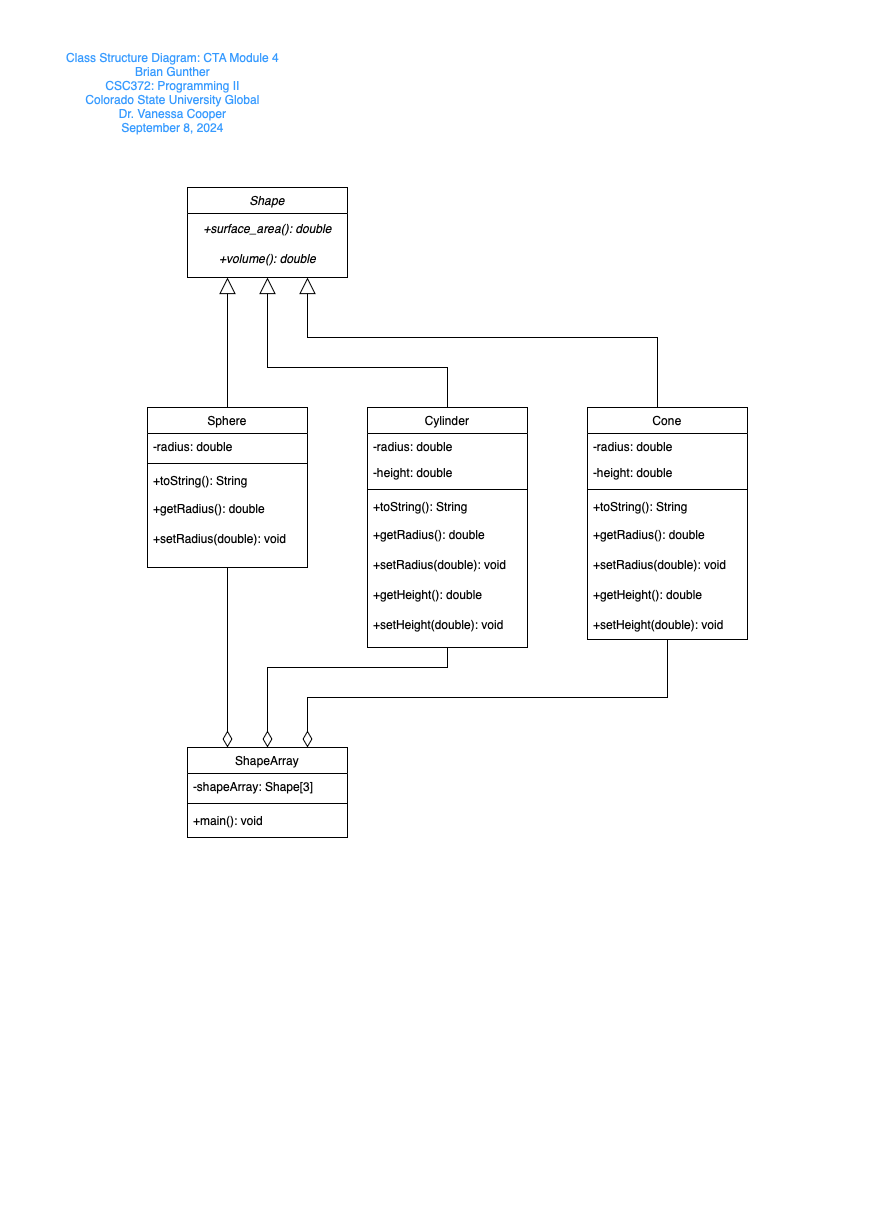

The diagram above was exported from draw.io. Its source (the exported page's mxGraphModel, read from the mxfile embedded in the PNG):
<mxGraphModel dx="1209" dy="675" grid="1" gridSize="10" guides="1" tooltips="1" connect="1" arrows="1" fold="1" page="1" pageScale="1" pageWidth="827" pageHeight="1169" math="0" shadow="0">
  <root>
    <mxCell id="WIyWlLk6GJQsqaUBKTNV-0" />
    <mxCell id="WIyWlLk6GJQsqaUBKTNV-1" parent="WIyWlLk6GJQsqaUBKTNV-0" />
    <mxCell id="zkfFHV4jXpPFQw0GAbJ--0" value="Shape" style="swimlane;fontStyle=2;align=center;verticalAlign=top;childLayout=stackLayout;horizontal=1;startSize=26;horizontalStack=0;resizeParent=1;resizeLast=0;collapsible=1;marginBottom=0;rounded=0;shadow=0;strokeWidth=1;" parent="WIyWlLk6GJQsqaUBKTNV-1" vertex="1">
      <mxGeometry x="160" y="160" width="160" height="90" as="geometry">
        <mxRectangle x="230" y="140" width="160" height="26" as="alternateBounds" />
      </mxGeometry>
    </mxCell>
    <mxCell id="Kp1HG07KLUtbLmoeH-ok-0" value="&lt;i&gt;+surface_area(): double&lt;/i&gt;" style="text;html=1;align=center;verticalAlign=middle;resizable=0;points=[];autosize=1;strokeColor=none;fillColor=none;" vertex="1" parent="zkfFHV4jXpPFQw0GAbJ--0">
      <mxGeometry y="26" width="160" height="30" as="geometry" />
    </mxCell>
    <mxCell id="Kp1HG07KLUtbLmoeH-ok-1" value="&lt;i&gt;+volume(): double&lt;/i&gt;" style="text;html=1;align=center;verticalAlign=middle;resizable=0;points=[];autosize=1;strokeColor=none;fillColor=none;" vertex="1" parent="zkfFHV4jXpPFQw0GAbJ--0">
      <mxGeometry y="56" width="160" height="30" as="geometry" />
    </mxCell>
    <mxCell id="Kp1HG07KLUtbLmoeH-ok-16" style="edgeStyle=orthogonalEdgeStyle;rounded=0;orthogonalLoop=1;jettySize=auto;html=1;exitX=0.5;exitY=0;exitDx=0;exitDy=0;entryX=0.25;entryY=1;entryDx=0;entryDy=0;endArrow=block;endFill=0;endSize=14;" edge="1" parent="WIyWlLk6GJQsqaUBKTNV-1" source="zkfFHV4jXpPFQw0GAbJ--6" target="zkfFHV4jXpPFQw0GAbJ--0">
      <mxGeometry relative="1" as="geometry" />
    </mxCell>
    <mxCell id="Kp1HG07KLUtbLmoeH-ok-23" style="edgeStyle=orthogonalEdgeStyle;rounded=0;orthogonalLoop=1;jettySize=auto;html=1;exitX=0.5;exitY=1;exitDx=0;exitDy=0;entryX=0.25;entryY=0;entryDx=0;entryDy=0;endArrow=diamondThin;endFill=0;startSize=6;endSize=14;" edge="1" parent="WIyWlLk6GJQsqaUBKTNV-1" source="zkfFHV4jXpPFQw0GAbJ--6" target="Kp1HG07KLUtbLmoeH-ok-18">
      <mxGeometry relative="1" as="geometry" />
    </mxCell>
    <mxCell id="zkfFHV4jXpPFQw0GAbJ--6" value="Sphere" style="swimlane;fontStyle=0;align=center;verticalAlign=top;childLayout=stackLayout;horizontal=1;startSize=26;horizontalStack=0;resizeParent=1;resizeLast=0;collapsible=1;marginBottom=0;rounded=0;shadow=0;strokeWidth=1;" parent="WIyWlLk6GJQsqaUBKTNV-1" vertex="1">
      <mxGeometry x="120" y="380" width="160" height="160" as="geometry">
        <mxRectangle x="130" y="380" width="160" height="26" as="alternateBounds" />
      </mxGeometry>
    </mxCell>
    <mxCell id="zkfFHV4jXpPFQw0GAbJ--7" value="-radius: double" style="text;align=left;verticalAlign=top;spacingLeft=4;spacingRight=4;overflow=hidden;rotatable=0;points=[[0,0.5],[1,0.5]];portConstraint=eastwest;" parent="zkfFHV4jXpPFQw0GAbJ--6" vertex="1">
      <mxGeometry y="26" width="160" height="26" as="geometry" />
    </mxCell>
    <mxCell id="zkfFHV4jXpPFQw0GAbJ--9" value="" style="line;html=1;strokeWidth=1;align=left;verticalAlign=middle;spacingTop=-1;spacingLeft=3;spacingRight=3;rotatable=0;labelPosition=right;points=[];portConstraint=eastwest;" parent="zkfFHV4jXpPFQw0GAbJ--6" vertex="1">
      <mxGeometry y="52" width="160" height="8" as="geometry" />
    </mxCell>
    <mxCell id="zkfFHV4jXpPFQw0GAbJ--10" value="+toString(): String " style="text;align=left;verticalAlign=top;spacingLeft=4;spacingRight=4;overflow=hidden;rotatable=0;points=[[0,0.5],[1,0.5]];portConstraint=eastwest;fontStyle=0" parent="zkfFHV4jXpPFQw0GAbJ--6" vertex="1">
      <mxGeometry y="60" width="160" height="26" as="geometry" />
    </mxCell>
    <mxCell id="Kp1HG07KLUtbLmoeH-ok-29" value="+getRadius(): double" style="text;html=1;align=left;verticalAlign=middle;resizable=0;points=[];autosize=1;strokeColor=none;fillColor=none;spacingLeft=4;" vertex="1" parent="zkfFHV4jXpPFQw0GAbJ--6">
      <mxGeometry y="86" width="160" height="30" as="geometry" />
    </mxCell>
    <mxCell id="Kp1HG07KLUtbLmoeH-ok-30" value="+setRadius(double): void" style="text;html=1;align=left;verticalAlign=middle;resizable=0;points=[];autosize=1;strokeColor=none;fillColor=none;spacingLeft=4;" vertex="1" parent="zkfFHV4jXpPFQw0GAbJ--6">
      <mxGeometry y="116" width="160" height="30" as="geometry" />
    </mxCell>
    <mxCell id="Kp1HG07KLUtbLmoeH-ok-15" style="edgeStyle=orthogonalEdgeStyle;rounded=0;orthogonalLoop=1;jettySize=auto;html=1;exitX=0.5;exitY=0;exitDx=0;exitDy=0;entryX=0.75;entryY=1;entryDx=0;entryDy=0;endArrow=block;endFill=0;endSize=14;" edge="1" parent="WIyWlLk6GJQsqaUBKTNV-1" source="Kp1HG07KLUtbLmoeH-ok-2" target="zkfFHV4jXpPFQw0GAbJ--0">
      <mxGeometry relative="1" as="geometry">
        <Array as="points">
          <mxPoint x="630" y="380" />
          <mxPoint x="630" y="310" />
          <mxPoint x="280" y="310" />
        </Array>
      </mxGeometry>
    </mxCell>
    <mxCell id="Kp1HG07KLUtbLmoeH-ok-25" style="edgeStyle=orthogonalEdgeStyle;rounded=0;orthogonalLoop=1;jettySize=auto;html=1;exitX=0.5;exitY=1;exitDx=0;exitDy=0;entryX=0.75;entryY=0;entryDx=0;entryDy=0;endArrow=diamondThin;endFill=0;endSize=14;" edge="1" parent="WIyWlLk6GJQsqaUBKTNV-1" source="Kp1HG07KLUtbLmoeH-ok-2" target="Kp1HG07KLUtbLmoeH-ok-18">
      <mxGeometry relative="1" as="geometry">
        <Array as="points">
          <mxPoint x="640" y="670" />
          <mxPoint x="280" y="670" />
        </Array>
      </mxGeometry>
    </mxCell>
    <mxCell id="Kp1HG07KLUtbLmoeH-ok-2" value="Cone" style="swimlane;fontStyle=0;align=center;verticalAlign=top;childLayout=stackLayout;horizontal=1;startSize=26;horizontalStack=0;resizeParent=1;resizeLast=0;collapsible=1;marginBottom=0;rounded=0;shadow=0;strokeWidth=1;" vertex="1" parent="WIyWlLk6GJQsqaUBKTNV-1">
      <mxGeometry x="560" y="380" width="160" height="232" as="geometry">
        <mxRectangle x="130" y="380" width="160" height="26" as="alternateBounds" />
      </mxGeometry>
    </mxCell>
    <mxCell id="Kp1HG07KLUtbLmoeH-ok-3" value="-radius: double" style="text;align=left;verticalAlign=top;spacingLeft=4;spacingRight=4;overflow=hidden;rotatable=0;points=[[0,0.5],[1,0.5]];portConstraint=eastwest;" vertex="1" parent="Kp1HG07KLUtbLmoeH-ok-2">
      <mxGeometry y="26" width="160" height="26" as="geometry" />
    </mxCell>
    <mxCell id="Kp1HG07KLUtbLmoeH-ok-4" value="-height: double" style="text;align=left;verticalAlign=top;spacingLeft=4;spacingRight=4;overflow=hidden;rotatable=0;points=[[0,0.5],[1,0.5]];portConstraint=eastwest;rounded=0;shadow=0;html=0;" vertex="1" parent="Kp1HG07KLUtbLmoeH-ok-2">
      <mxGeometry y="52" width="160" height="26" as="geometry" />
    </mxCell>
    <mxCell id="Kp1HG07KLUtbLmoeH-ok-5" value="" style="line;html=1;strokeWidth=1;align=left;verticalAlign=middle;spacingTop=-1;spacingLeft=3;spacingRight=3;rotatable=0;labelPosition=right;points=[];portConstraint=eastwest;" vertex="1" parent="Kp1HG07KLUtbLmoeH-ok-2">
      <mxGeometry y="78" width="160" height="8" as="geometry" />
    </mxCell>
    <mxCell id="Kp1HG07KLUtbLmoeH-ok-6" value="+toString(): String" style="text;align=left;verticalAlign=top;spacingLeft=4;spacingRight=4;overflow=hidden;rotatable=0;points=[[0,0.5],[1,0.5]];portConstraint=eastwest;fontStyle=0" vertex="1" parent="Kp1HG07KLUtbLmoeH-ok-2">
      <mxGeometry y="86" width="160" height="26" as="geometry" />
    </mxCell>
    <mxCell id="Kp1HG07KLUtbLmoeH-ok-35" value="+getRadius(): double" style="text;html=1;align=left;verticalAlign=middle;resizable=0;points=[];autosize=1;strokeColor=none;fillColor=none;spacingLeft=4;" vertex="1" parent="Kp1HG07KLUtbLmoeH-ok-2">
      <mxGeometry y="112" width="160" height="30" as="geometry" />
    </mxCell>
    <mxCell id="Kp1HG07KLUtbLmoeH-ok-36" value="+setRadius(double): void" style="text;html=1;align=left;verticalAlign=middle;resizable=0;points=[];autosize=1;strokeColor=none;fillColor=none;spacingLeft=4;" vertex="1" parent="Kp1HG07KLUtbLmoeH-ok-2">
      <mxGeometry y="142" width="160" height="30" as="geometry" />
    </mxCell>
    <mxCell id="Kp1HG07KLUtbLmoeH-ok-37" value="+getHeight(): double" style="text;html=1;align=left;verticalAlign=middle;resizable=0;points=[];autosize=1;strokeColor=none;fillColor=none;spacingLeft=4;" vertex="1" parent="Kp1HG07KLUtbLmoeH-ok-2">
      <mxGeometry y="172" width="160" height="30" as="geometry" />
    </mxCell>
    <mxCell id="Kp1HG07KLUtbLmoeH-ok-38" value="+setHeight(double): void" style="text;html=1;align=left;verticalAlign=middle;resizable=0;points=[];autosize=1;strokeColor=none;fillColor=none;spacingLeft=4;" vertex="1" parent="Kp1HG07KLUtbLmoeH-ok-2">
      <mxGeometry y="202" width="160" height="30" as="geometry" />
    </mxCell>
    <mxCell id="Kp1HG07KLUtbLmoeH-ok-14" style="edgeStyle=orthogonalEdgeStyle;rounded=0;orthogonalLoop=1;jettySize=auto;html=1;exitX=0.5;exitY=0;exitDx=0;exitDy=0;endArrow=block;endFill=0;entryX=0.5;entryY=1;entryDx=0;entryDy=0;endSize=14;" edge="1" parent="WIyWlLk6GJQsqaUBKTNV-1" source="Kp1HG07KLUtbLmoeH-ok-8" target="zkfFHV4jXpPFQw0GAbJ--0">
      <mxGeometry relative="1" as="geometry">
        <mxPoint x="420" y="350" as="targetPoint" />
        <Array as="points">
          <mxPoint x="420" y="340" />
          <mxPoint x="240" y="340" />
        </Array>
      </mxGeometry>
    </mxCell>
    <mxCell id="Kp1HG07KLUtbLmoeH-ok-24" style="edgeStyle=orthogonalEdgeStyle;rounded=0;orthogonalLoop=1;jettySize=auto;html=1;exitX=0.5;exitY=1;exitDx=0;exitDy=0;entryX=0.5;entryY=0;entryDx=0;entryDy=0;endArrow=diamondThin;endFill=0;endSize=14;" edge="1" parent="WIyWlLk6GJQsqaUBKTNV-1" source="Kp1HG07KLUtbLmoeH-ok-8" target="Kp1HG07KLUtbLmoeH-ok-18">
      <mxGeometry relative="1" as="geometry">
        <Array as="points">
          <mxPoint x="420" y="640" />
          <mxPoint x="240" y="640" />
        </Array>
      </mxGeometry>
    </mxCell>
    <mxCell id="Kp1HG07KLUtbLmoeH-ok-8" value="Cylinder" style="swimlane;fontStyle=0;align=center;verticalAlign=top;childLayout=stackLayout;horizontal=1;startSize=26;horizontalStack=0;resizeParent=1;resizeLast=0;collapsible=1;marginBottom=0;rounded=0;shadow=0;strokeWidth=1;" vertex="1" parent="WIyWlLk6GJQsqaUBKTNV-1">
      <mxGeometry x="340" y="380" width="160" height="240" as="geometry">
        <mxRectangle x="130" y="380" width="160" height="26" as="alternateBounds" />
      </mxGeometry>
    </mxCell>
    <mxCell id="Kp1HG07KLUtbLmoeH-ok-9" value="-radius: double" style="text;align=left;verticalAlign=top;spacingLeft=4;spacingRight=4;overflow=hidden;rotatable=0;points=[[0,0.5],[1,0.5]];portConstraint=eastwest;" vertex="1" parent="Kp1HG07KLUtbLmoeH-ok-8">
      <mxGeometry y="26" width="160" height="26" as="geometry" />
    </mxCell>
    <mxCell id="Kp1HG07KLUtbLmoeH-ok-10" value="-height: double" style="text;align=left;verticalAlign=top;spacingLeft=4;spacingRight=4;overflow=hidden;rotatable=0;points=[[0,0.5],[1,0.5]];portConstraint=eastwest;rounded=0;shadow=0;html=0;" vertex="1" parent="Kp1HG07KLUtbLmoeH-ok-8">
      <mxGeometry y="52" width="160" height="26" as="geometry" />
    </mxCell>
    <mxCell id="Kp1HG07KLUtbLmoeH-ok-11" value="" style="line;html=1;strokeWidth=1;align=left;verticalAlign=middle;spacingTop=-1;spacingLeft=3;spacingRight=3;rotatable=0;labelPosition=right;points=[];portConstraint=eastwest;" vertex="1" parent="Kp1HG07KLUtbLmoeH-ok-8">
      <mxGeometry y="78" width="160" height="8" as="geometry" />
    </mxCell>
    <mxCell id="Kp1HG07KLUtbLmoeH-ok-12" value="+toString(): String" style="text;align=left;verticalAlign=top;spacingLeft=4;spacingRight=4;overflow=hidden;rotatable=0;points=[[0,0.5],[1,0.5]];portConstraint=eastwest;fontStyle=0" vertex="1" parent="Kp1HG07KLUtbLmoeH-ok-8">
      <mxGeometry y="86" width="160" height="26" as="geometry" />
    </mxCell>
    <mxCell id="Kp1HG07KLUtbLmoeH-ok-31" value="+getRadius(): double" style="text;html=1;align=left;verticalAlign=middle;resizable=0;points=[];autosize=1;strokeColor=none;fillColor=none;spacingLeft=4;" vertex="1" parent="Kp1HG07KLUtbLmoeH-ok-8">
      <mxGeometry y="112" width="160" height="30" as="geometry" />
    </mxCell>
    <mxCell id="Kp1HG07KLUtbLmoeH-ok-32" value="+setRadius(double): void" style="text;html=1;align=left;verticalAlign=middle;resizable=0;points=[];autosize=1;strokeColor=none;fillColor=none;spacingLeft=4;" vertex="1" parent="Kp1HG07KLUtbLmoeH-ok-8">
      <mxGeometry y="142" width="160" height="30" as="geometry" />
    </mxCell>
    <mxCell id="Kp1HG07KLUtbLmoeH-ok-33" value="+getHeight(): double" style="text;html=1;align=left;verticalAlign=middle;resizable=0;points=[];autosize=1;strokeColor=none;fillColor=none;spacingLeft=4;" vertex="1" parent="Kp1HG07KLUtbLmoeH-ok-8">
      <mxGeometry y="172" width="160" height="30" as="geometry" />
    </mxCell>
    <mxCell id="Kp1HG07KLUtbLmoeH-ok-34" value="+setHeight(double): void" style="text;html=1;align=left;verticalAlign=middle;resizable=0;points=[];autosize=1;strokeColor=none;fillColor=none;spacingLeft=4;" vertex="1" parent="Kp1HG07KLUtbLmoeH-ok-8">
      <mxGeometry y="202" width="160" height="30" as="geometry" />
    </mxCell>
    <mxCell id="Kp1HG07KLUtbLmoeH-ok-18" value="ShapeArray" style="swimlane;fontStyle=0;align=center;verticalAlign=top;childLayout=stackLayout;horizontal=1;startSize=26;horizontalStack=0;resizeParent=1;resizeLast=0;collapsible=1;marginBottom=0;rounded=0;shadow=0;strokeWidth=1;" vertex="1" parent="WIyWlLk6GJQsqaUBKTNV-1">
      <mxGeometry x="160" y="720" width="160" height="90" as="geometry">
        <mxRectangle x="130" y="380" width="160" height="26" as="alternateBounds" />
      </mxGeometry>
    </mxCell>
    <mxCell id="Kp1HG07KLUtbLmoeH-ok-19" value="-shapeArray: Shape[3]" style="text;align=left;verticalAlign=top;spacingLeft=4;spacingRight=4;overflow=hidden;rotatable=0;points=[[0,0.5],[1,0.5]];portConstraint=eastwest;" vertex="1" parent="Kp1HG07KLUtbLmoeH-ok-18">
      <mxGeometry y="26" width="160" height="26" as="geometry" />
    </mxCell>
    <mxCell id="Kp1HG07KLUtbLmoeH-ok-21" value="" style="line;html=1;strokeWidth=1;align=left;verticalAlign=middle;spacingTop=-1;spacingLeft=3;spacingRight=3;rotatable=0;labelPosition=right;points=[];portConstraint=eastwest;" vertex="1" parent="Kp1HG07KLUtbLmoeH-ok-18">
      <mxGeometry y="52" width="160" height="8" as="geometry" />
    </mxCell>
    <mxCell id="Kp1HG07KLUtbLmoeH-ok-22" value="+main(): void" style="text;align=left;verticalAlign=top;spacingLeft=4;spacingRight=4;overflow=hidden;rotatable=0;points=[[0,0.5],[1,0.5]];portConstraint=eastwest;fontStyle=0" vertex="1" parent="Kp1HG07KLUtbLmoeH-ok-18">
      <mxGeometry y="60" width="160" height="26" as="geometry" />
    </mxCell>
    <mxCell id="Kp1HG07KLUtbLmoeH-ok-27" value="Class Structure Diagram: CTA Module 4&#10;Brian Gunther&#10;CSC372: Programming II&#10;Colorado State University Global&#10;Dr. Vanessa Cooper&#10;September 8, 2024" style="text;html=1;align=center;verticalAlign=middle;resizable=0;points=[];autosize=1;strokeColor=none;fillColor=none;fontColor=#369AFF;" vertex="1" parent="WIyWlLk6GJQsqaUBKTNV-1">
      <mxGeometry x="10" y="10" width="270" height="110" as="geometry" />
    </mxCell>
  </root>
</mxGraphModel>